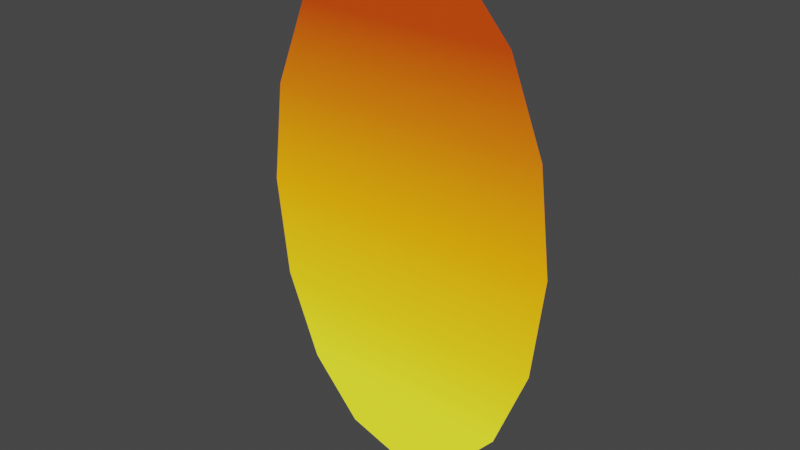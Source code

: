 # Source: portal_orange_face.blend  (saved by Blender 3.6.11; exported with 4.5.12 LTS)
import bpy
from mathutils import Matrix  # noqa: F401  (used for matrix-valued properties, if any)

bpy.ops.wm.read_factory_settings(use_empty=True)
scene = bpy.context.scene
scene.name = 'Scene'

# ---- collections
col_collection = bpy.data.collections.new('Collection'); scene.collection.children.link(col_collection)

# ---- materials (node trees are filled in below, after node groups)
mat_z_update = bpy.data.materials.new('z_update')
mat_z_update.use_transparent_shadow = False

# ---- material node trees
mat_z_update.use_nodes = True; mat_z_update.node_tree.nodes.clear()
_N = mat_z_update.node_tree.nodes; _L = mat_z_update.node_tree.links
n0 = _N.new('ShaderNodeBsdfPrincipled'); n0.name = 'Principled BSDF'; n0.location = (10, 300)
n0.distribution = 'GGX'
n0.subsurface_method = 'BURLEY'
n0.inputs[0].default_value = (0.0, 0.0, 0.0, 1.0)
n0.inputs[3].default_value = 1.45
n0.inputs[28].default_value = 1.0
n1 = _N.new('ShaderNodeOutputMaterial'); n1.name = 'Material Output'; n1.location = (300, 300)
n2 = _N.new('ShaderNodeVertexColor'); n2.name = 'Vertex Color'; n2.location = (-180, -60)
_L.new(n0.outputs[0], n1.inputs[0])
_L.new(n2.outputs[0], n0.inputs[27])
n1.is_active_output = True

# ---- world
world_world = bpy.data.worlds.new('World'); scene.world = world_world
world_world.use_nodes = True; world_world.node_tree.nodes.clear()
_N = world_world.node_tree.nodes; _L = world_world.node_tree.links
n0 = _N.new('ShaderNodeOutputWorld'); n0.name = 'World Output'; n0.location = (300, 300)
n1 = _N.new('ShaderNodeBackground'); n1.name = 'Background'; n1.location = (10, 300)
n1.inputs[0].default_value = (0.05088, 0.05088, 0.05088, 1.0)
_L.new(n1.outputs[0], n0.inputs[0])
n0.is_active_output = True
world_world.color = (0.05088, 0.05088, 0.05088)
world_world.use_sun_shadow = False
world_world.sun_shadow_jitter_overblur = 0.0

# ---- meshes
me_circle = bpy.data.meshes.new('Circle')
me_circle.from_pydata([(-6.956e-09, -7.357e-08, 0.7081), (-0.2973, -2.049e-08, 0.5007), (-0.4204, 1.211e-08, -5.455e-09), (-0.2973, 3.26e-08, -0.5007), (2.98e-08, 3.26e-08, -0.7081), (0.2973, 3.26e-08, -0.5007), (0.4204, 1.211e-08, 3.394e-08), (0.2973, -2.049e-08, 0.5007), (-0.1609, -5.098e-08, 0.6542), (-0.3884, -4.613e-09, 0.271), (-0.3884, 2.412e-08, -0.271), (-0.1609, 3.521e-08, -0.6542), (0.1609, 3.521e-08, -0.6542), (0.3884, 2.412e-08, -0.271), (0.3884, -4.613e-09, 0.271), (0.1609, -5.098e-08, 0.6542)], [], [(15, 7, 1, 8), (9, 1, 7, 14), (10, 2, 6, 13), (11, 3, 5, 12), (4, 11, 12), (3, 10, 13, 5), (2, 9, 14, 6), (0, 15, 8)])
me_circle.polygons.foreach_set('use_smooth', [True] * 8)
_uv = me_circle.uv_layers.new(name='UVMap')
_uv.uv.foreach_set('vector', [0.0, 0.0, 0.0, 0.0, 0.0, 0.0, 0.0, 0.0, 0.0, 0.0, 0.0, 0.0, 0.0, 0.0, 0.0, 0.0, 0.0, 0.0, 0.0, 0.0, 0.0, 0.0, 0.0, 0.0, 0.0, 0.0, 0.0, 0.0, 0.0, 0.0, 0.0, 0.0, 0.0, 0.0, 0.0, 0.0, 0.0, 0.0, 0.0, 0.0, 0.0, 0.0, 0.0, 0.0, 0.0, 0.0, 0.0, 0.0, 0.0, 0.0, 0.0, 0.0, 0.0, 0.0, 0.0, 0.0, 0.0, 0.0, 0.0, 0.0])
_ca = me_circle.color_attributes.new('Col', 'BYTE_COLOR', 'CORNER')
_ca.data.foreach_set('color', [0.5149, 0.04667, 0.0003035, 1.0, 0.5149, 0.04667, 0.0003035, 1.0, 0.5149, 0.04667, 0.0003035, 1.0, 0.5149, 0.04667, 0.0003035, 1.0, 0.7379, 0.162, 0.0003035, 1.0, 0.5149, 0.04667, 0.0003035, 1.0, 0.5149, 0.04667, 0.0003035, 1.0, 0.7379, 0.162, 0.0003035, 1.0, 0.9911, 0.6376, 0.008023, 1.0, 1.0, 0.3663, 0.0, 1.0, 1.0, 0.3663, 0.0, 1.0, 0.9911, 0.6376, 0.008023, 1.0, 0.9823, 1.0, 0.02519, 1.0, 0.9823, 1.0, 0.02519, 1.0, 0.9823, 1.0, 0.02519, 1.0, 0.9823, 1.0, 0.02519, 1.0, 0.9823, 1.0, 0.02519, 1.0, 0.9823, 1.0, 0.02519, 1.0, 0.9823, 1.0, 0.02519, 1.0, 0.9823, 1.0, 0.02519, 1.0, 0.9911, 0.6376, 0.008023, 1.0, 0.9911, 0.6376, 0.008023, 1.0, 0.9823, 1.0, 0.02519, 1.0, 1.0, 0.3663, 0.0, 1.0, 0.7379, 0.162, 0.0003035, 1.0, 0.7379, 0.162, 0.0003035, 1.0, 1.0, 0.3663, 0.0, 1.0, 0.5149, 0.04667, 0.0003035, 1.0, 0.5149, 0.04667, 0.0003035, 1.0, 0.5149, 0.04667, 0.0003035, 1.0])
me_circle.materials.append(mat_z_update)
me_circle.use_remesh_fix_poles = True
me_circle.use_remesh_preserve_attributes = False
me_circle.use_paint_bone_selection = False
me_circle.use_paint_mask_vertex = True
me_circle.update()

# ---- objects
ob_circle = bpy.data.objects.new('Circle', me_circle)

# ---- transforms, parenting, visibility, modifiers, constraints
ob_circle.location = (0.0, 0.0, 0.0)

# ---- collection membership
col_collection.objects.link(ob_circle)

# ---- scene / render settings (as saved in the file)
scene.frame_start = 1; scene.frame_end = 250; scene.frame_set(1)
scene.render.engine = 'BLENDER_EEVEE_NEXT'
scene.cycles.use_denoising = False
scene.cycles.samples = 128
scene.cycles.sampling_pattern = 'TABULATED_SOBOL'
scene.cycles.use_adaptive_sampling = False
scene.cycles.use_light_tree = False
scene.view_settings.view_transform = 'Filmic'
bpy.context.view_layer.update()

# ---- added for rendering (the .blend has no active camera and no usable light): camera, sun
cam_auto = bpy.data.cameras.new('AutoCamera')
cam_auto.lens = 50.0
cam_auto.sensor_width = 36.0
cam_auto.clip_end = 1000.0
ob_auto_camera = bpy.data.objects.new('AutoCamera', cam_auto)
scene.collection.objects.link(ob_auto_camera)
ob_auto_camera.location = (1.52383, -1.8286, 1.21906)
ob_auto_camera.rotation_euler = (1.09748, -7.21219e-08, 0.694738)
scene.camera = ob_auto_camera
light_auto_sun = bpy.data.lights.new('AutoSun', 'SUN')
light_auto_sun.energy = 3.0
light_auto_sun.angle = 0.0523599
ob_auto_sun = bpy.data.objects.new('AutoSun', light_auto_sun)
scene.collection.objects.link(ob_auto_sun)
ob_auto_sun.rotation_euler = (0.872665, 0.174533, 0.523599)
bpy.context.view_layer.update()
